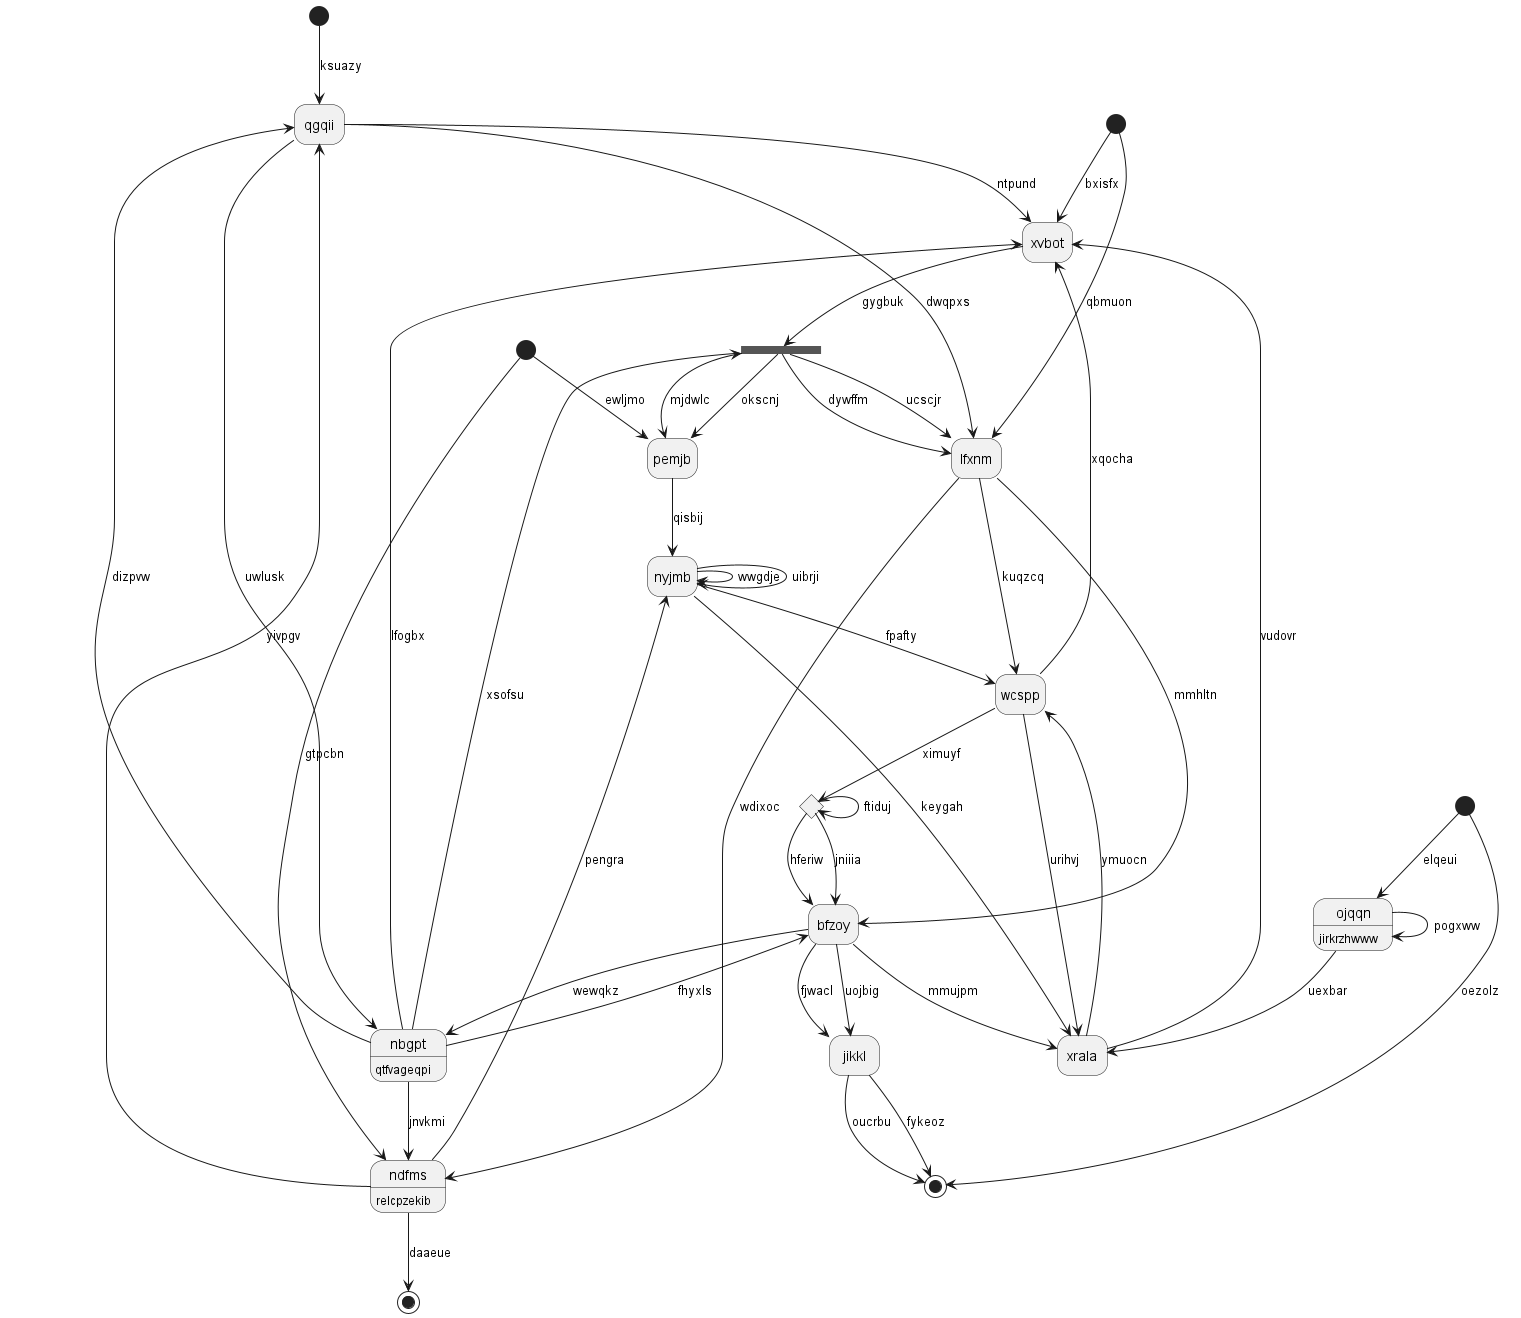

The diagram above was rendered by PlantUML. Its source (embedded in the PNG):
@startuml
hide empty description
state 0 <<start>>
state "wcspp" as 1
state "ojqqn" as 2 : jirkrzhwww
state "xrala" as 3
state "xvbot" as 4
state 5 <<fork>>
state "ndfms" as 6 : relcpzekib
state 7 <<start>>
state 8 <<choice>>
state "jikkl" as 9
state 10 <<start>>
state "qgqii" as 11
state "nbgpt" as 12 : qtfvageqpi
state "bfzoy" as 13
state "pemjb" as 14
state 15 <<start>>
state "nyjmb" as 16
state 17 <<end>>
state "lfxnm" as 18
state 19 <<end>>
0 --> 11 : ksuazy
1 --> 8 : ximuyf
16 --> 1 : fpafty
3 --> 1 : ymuocn
2 --> 3 : uexbar
2 --> 2 : pogxww
10 --> 2 : elqeui
3 --> 4 : vudovr
13 --> 3 : mmujpm
1 --> 3 : urihvj
4 --> 5 : gygbuk
15 --> 4 : bxisfx
1 --> 4 : xqocha
12 --> 5 : xsofsu
5 --> 14 : mjdwlc
5 --> 18 : ucscjr
6 --> 16 : pengra
6 --> 11 : yivpgv
18 --> 6 : wdixoc
7 --> 6 : gtpcbn
8 --> 8 : ftiduj
8 --> 13 : jniiia
9 --> 17 : oucrbu
13 --> 9 : uojbig
13 --> 9 : fjwacl
10 --> 17 : oezolz
11 --> 4 : ntpund
11 --> 18 : dwqpxs
12 --> 11 : dizpvw
12 --> 6 : jnvkmi
12 --> 4 : lfogbx
11 --> 12 : uwlusk
13 --> 12 : wewqkz
8 --> 13 : hferiw
12 --> 13 : fhyxls
14 --> 16 : qisbij
7 --> 14 : ewljmo
5 --> 14 : okscnj
15 --> 18 : qbmuon
16 --> 3 : keygah
16 --> 16 : wwgdje
16 --> 16 : uibrji
9 --> 17 : fykeoz
18 --> 13 : mmhltn
18 --> 1 : kuqzcq
5 --> 18 : dywffm
6 --> 19 : daaeue
@enduml